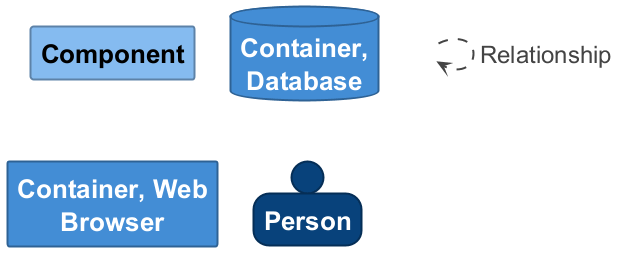

The diagram above was rendered by PlantUML. Its source (embedded in the PNG):
@startuml

set separator none
hide stereotype

<style>
  root {
    BackgroundColor: #ffffff;
    FontColor: #444444;
  }
  // Element,Component
  .Element-RWxlbWVudCxDb21wb25lbnQ= {
    BackgroundColor: #85bbf0;
    LineColor: #5d82a8;
    LineStyle: 0;
    LineThickness: 2;
    FontColor: #000000;
    FontSize: 24;
    HorizontalAlignment: center;
    Shadowing: 0;
    MaximumWidth: 200;
  }
  // Element,Container,Database
  .Element-RWxlbWVudCxDb250YWluZXIsRGF0YWJhc2U= {
    BackgroundColor: #438dd5;
    LineColor: #2e6295;
    LineStyle: 0;
    LineThickness: 2;
    FontColor: #ffffff;
    FontSize: 24;
    HorizontalAlignment: center;
    Shadowing: 0;
    MaximumWidth: 200;
  }
  // Element,Container,Web Browser
  .Element-RWxlbWVudCxDb250YWluZXIsV2ViIEJyb3dzZXI= {
    BackgroundColor: #438dd5;
    LineColor: #2e6295;
    LineStyle: 0;
    LineThickness: 2;
    FontColor: #ffffff;
    FontSize: 24;
    HorizontalAlignment: center;
    Shadowing: 0;
    MaximumWidth: 200;
  }
  // Element,Person
  .Element-RWxlbWVudCxQZXJzb24= {
    BackgroundColor: #08427b;
    LineColor: #052e56;
    LineStyle: 0;
    LineThickness: 2;
    FontColor: #ffffff;
    FontSize: 24;
    HorizontalAlignment: center;
    Shadowing: 0;
    MaximumWidth: 200;
  }
  // Relationship
  .Relationship-UmVsYXRpb25zaGlw {
    LineThickness: 2;
    LineStyle: 10-10;
    LineColor: #444444;
    FontColor: #444444;
    FontSize: 24;
  }
  // API
  .Boundary-QVBJ {
    BackgroundColor: #ffffff;
    LineColor: #2e6295;
    LineStyle: 0;
    LineThickness: 2;
    FontColor: #ffffff;
    FontSize: 24;
    HorizontalAlignment: center;
    Shadowing: 0;
  }
  // SismoReporta AQP
  .Boundary-U2lzbW9SZXBvcnRhIEFRUA== {
    BackgroundColor: #ffffff;
    LineColor: #0b4884;
    LineStyle: 0;
    LineThickness: 2;
    FontColor: #ffffff;
    FontSize: 24;
    HorizontalAlignment: center;
    Shadowing: 0;
  }
  // transparent element for relationships in legend
  .Element-Transparent {
    BackgroundColor: transparent;
    LineColor: transparent;
    FontColor: transparent;
  }
</style>

rectangle "==Component" <<Element-RWxlbWVudCxDb21wb25lbnQ=>>

database "==Container, Database" <<Element-RWxlbWVudCxDb250YWluZXIsRGF0YWJhc2U=>>

rectangle "==Container, Web Browser" <<Element-RWxlbWVudCxDb250YWluZXIsV2ViIEJyb3dzZXI=>>

person "==Person" <<Element-RWxlbWVudCxQZXJzb24=>>

rectangle "." <<.Element-Transparent>> as 1
1 --> 1 <<Relationship-UmVsYXRpb25zaGlw>> : "Relationship"

@enduml